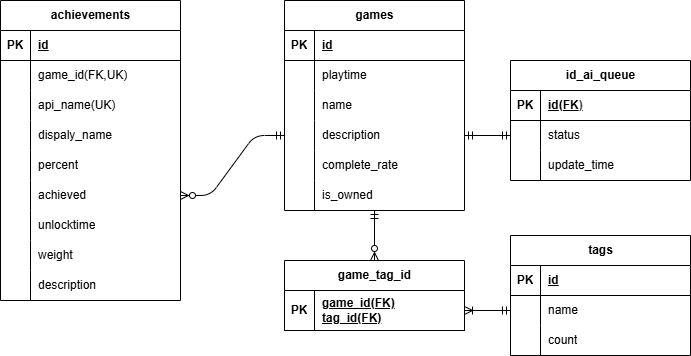

The diagram above was exported from draw.io. Its source (the exported page's mxGraphModel, read from the mxfile embedded in the PNG):
<mxGraphModel dx="863" dy="575" grid="1" gridSize="10" guides="1" tooltips="1" connect="1" arrows="1" fold="1" page="1" pageScale="1" pageWidth="827" pageHeight="1169" background="#FFFFFF" math="0" shadow="0">
  <root>
    <mxCell id="0" />
    <mxCell id="1" parent="0" />
    <mxCell id="33" value="" style="group" parent="1" vertex="1" connectable="0">
      <mxGeometry x="324" y="160" width="180" height="140" as="geometry" />
    </mxCell>
    <mxCell id="14" value="games" style="shape=table;startSize=30;container=1;collapsible=1;childLayout=tableLayout;fixedRows=1;rowLines=0;fontStyle=1;align=center;resizeLast=1;html=1;" parent="33" vertex="1">
      <mxGeometry width="180" height="210" as="geometry" />
    </mxCell>
    <mxCell id="15" value="" style="shape=tableRow;horizontal=0;startSize=0;swimlaneHead=0;swimlaneBody=0;fillColor=none;collapsible=0;dropTarget=0;points=[[0,0.5],[1,0.5]];portConstraint=eastwest;top=0;left=0;right=0;bottom=1;" parent="14" vertex="1">
      <mxGeometry y="30" width="180" height="30" as="geometry" />
    </mxCell>
    <mxCell id="16" value="PK" style="shape=partialRectangle;connectable=0;fillColor=none;top=0;left=0;bottom=0;right=0;fontStyle=1;overflow=hidden;whiteSpace=wrap;html=1;" parent="15" vertex="1">
      <mxGeometry width="30" height="30" as="geometry">
        <mxRectangle width="30" height="30" as="alternateBounds" />
      </mxGeometry>
    </mxCell>
    <mxCell id="17" value="id" style="shape=partialRectangle;connectable=0;fillColor=none;top=0;left=0;bottom=0;right=0;align=left;spacingLeft=6;fontStyle=5;overflow=hidden;whiteSpace=wrap;html=1;" parent="15" vertex="1">
      <mxGeometry x="30" width="150" height="30" as="geometry">
        <mxRectangle width="150" height="30" as="alternateBounds" />
      </mxGeometry>
    </mxCell>
    <mxCell id="18" value="" style="shape=tableRow;horizontal=0;startSize=0;swimlaneHead=0;swimlaneBody=0;fillColor=none;collapsible=0;dropTarget=0;points=[[0,0.5],[1,0.5]];portConstraint=eastwest;top=0;left=0;right=0;bottom=0;" parent="14" vertex="1">
      <mxGeometry y="60" width="180" height="30" as="geometry" />
    </mxCell>
    <mxCell id="19" value="" style="shape=partialRectangle;connectable=0;fillColor=none;top=0;left=0;bottom=0;right=0;editable=1;overflow=hidden;whiteSpace=wrap;html=1;" parent="18" vertex="1">
      <mxGeometry width="30" height="30" as="geometry">
        <mxRectangle width="30" height="30" as="alternateBounds" />
      </mxGeometry>
    </mxCell>
    <mxCell id="20" value="playtime" style="shape=partialRectangle;connectable=0;fillColor=none;top=0;left=0;bottom=0;right=0;align=left;spacingLeft=6;overflow=hidden;whiteSpace=wrap;html=1;" parent="18" vertex="1">
      <mxGeometry x="30" width="150" height="30" as="geometry">
        <mxRectangle width="150" height="30" as="alternateBounds" />
      </mxGeometry>
    </mxCell>
    <mxCell id="21" value="" style="shape=tableRow;horizontal=0;startSize=0;swimlaneHead=0;swimlaneBody=0;fillColor=none;collapsible=0;dropTarget=0;points=[[0,0.5],[1,0.5]];portConstraint=eastwest;top=0;left=0;right=0;bottom=0;" parent="14" vertex="1">
      <mxGeometry y="90" width="180" height="30" as="geometry" />
    </mxCell>
    <mxCell id="22" value="" style="shape=partialRectangle;connectable=0;fillColor=none;top=0;left=0;bottom=0;right=0;editable=1;overflow=hidden;whiteSpace=wrap;html=1;" parent="21" vertex="1">
      <mxGeometry width="30" height="30" as="geometry">
        <mxRectangle width="30" height="30" as="alternateBounds" />
      </mxGeometry>
    </mxCell>
    <mxCell id="23" value="name" style="shape=partialRectangle;connectable=0;fillColor=none;top=0;left=0;bottom=0;right=0;align=left;spacingLeft=6;overflow=hidden;whiteSpace=wrap;html=1;" parent="21" vertex="1">
      <mxGeometry x="30" width="150" height="30" as="geometry">
        <mxRectangle width="150" height="30" as="alternateBounds" />
      </mxGeometry>
    </mxCell>
    <mxCell id="24" value="" style="shape=tableRow;horizontal=0;startSize=0;swimlaneHead=0;swimlaneBody=0;fillColor=none;collapsible=0;dropTarget=0;points=[[0,0.5],[1,0.5]];portConstraint=eastwest;top=0;left=0;right=0;bottom=0;" parent="14" vertex="1">
      <mxGeometry y="120" width="180" height="30" as="geometry" />
    </mxCell>
    <mxCell id="25" value="" style="shape=partialRectangle;connectable=0;fillColor=none;top=0;left=0;bottom=0;right=0;editable=1;overflow=hidden;whiteSpace=wrap;html=1;" parent="24" vertex="1">
      <mxGeometry width="30" height="30" as="geometry">
        <mxRectangle width="30" height="30" as="alternateBounds" />
      </mxGeometry>
    </mxCell>
    <mxCell id="26" value="description" style="shape=partialRectangle;connectable=0;fillColor=none;top=0;left=0;bottom=0;right=0;align=left;spacingLeft=6;overflow=hidden;whiteSpace=wrap;html=1;" parent="24" vertex="1">
      <mxGeometry x="30" width="150" height="30" as="geometry">
        <mxRectangle width="150" height="30" as="alternateBounds" />
      </mxGeometry>
    </mxCell>
    <mxCell id="49" value="" style="shape=tableRow;horizontal=0;startSize=0;swimlaneHead=0;swimlaneBody=0;fillColor=none;collapsible=0;dropTarget=0;points=[[0,0.5],[1,0.5]];portConstraint=eastwest;top=0;left=0;right=0;bottom=0;" parent="14" vertex="1">
      <mxGeometry y="150" width="180" height="30" as="geometry" />
    </mxCell>
    <mxCell id="50" value="" style="shape=partialRectangle;connectable=0;fillColor=none;top=0;left=0;bottom=0;right=0;editable=1;overflow=hidden;whiteSpace=wrap;html=1;" parent="49" vertex="1">
      <mxGeometry width="30" height="30" as="geometry">
        <mxRectangle width="30" height="30" as="alternateBounds" />
      </mxGeometry>
    </mxCell>
    <mxCell id="51" value="complete_rate" style="shape=partialRectangle;connectable=0;fillColor=none;top=0;left=0;bottom=0;right=0;align=left;spacingLeft=6;overflow=hidden;whiteSpace=wrap;html=1;" parent="49" vertex="1">
      <mxGeometry x="30" width="150" height="30" as="geometry">
        <mxRectangle width="150" height="30" as="alternateBounds" />
      </mxGeometry>
    </mxCell>
    <mxCell id="52" value="" style="shape=tableRow;horizontal=0;startSize=0;swimlaneHead=0;swimlaneBody=0;fillColor=none;collapsible=0;dropTarget=0;points=[[0,0.5],[1,0.5]];portConstraint=eastwest;top=0;left=0;right=0;bottom=0;" parent="14" vertex="1">
      <mxGeometry y="180" width="180" height="30" as="geometry" />
    </mxCell>
    <mxCell id="53" value="" style="shape=partialRectangle;connectable=0;fillColor=none;top=0;left=0;bottom=0;right=0;editable=1;overflow=hidden;whiteSpace=wrap;html=1;" parent="52" vertex="1">
      <mxGeometry width="30" height="30" as="geometry">
        <mxRectangle width="30" height="30" as="alternateBounds" />
      </mxGeometry>
    </mxCell>
    <mxCell id="54" value="is_owned" style="shape=partialRectangle;connectable=0;fillColor=none;top=0;left=0;bottom=0;right=0;align=left;spacingLeft=6;overflow=hidden;whiteSpace=wrap;html=1;" parent="52" vertex="1">
      <mxGeometry x="30" width="150" height="30" as="geometry">
        <mxRectangle width="150" height="30" as="alternateBounds" />
      </mxGeometry>
    </mxCell>
    <mxCell id="58" value="achievements" style="shape=table;startSize=30;container=1;collapsible=1;childLayout=tableLayout;fixedRows=1;rowLines=0;fontStyle=1;align=center;resizeLast=1;html=1;" parent="1" vertex="1">
      <mxGeometry x="40" y="160" width="180" height="300" as="geometry" />
    </mxCell>
    <mxCell id="59" value="" style="shape=tableRow;horizontal=0;startSize=0;swimlaneHead=0;swimlaneBody=0;fillColor=none;collapsible=0;dropTarget=0;points=[[0,0.5],[1,0.5]];portConstraint=eastwest;top=0;left=0;right=0;bottom=1;" parent="58" vertex="1">
      <mxGeometry y="30" width="180" height="30" as="geometry" />
    </mxCell>
    <mxCell id="60" value="PK" style="shape=partialRectangle;connectable=0;fillColor=none;top=0;left=0;bottom=0;right=0;fontStyle=1;overflow=hidden;whiteSpace=wrap;html=1;" parent="59" vertex="1">
      <mxGeometry width="30" height="30" as="geometry">
        <mxRectangle width="30" height="30" as="alternateBounds" />
      </mxGeometry>
    </mxCell>
    <mxCell id="61" value="id" style="shape=partialRectangle;connectable=0;fillColor=none;top=0;left=0;bottom=0;right=0;align=left;spacingLeft=6;fontStyle=5;overflow=hidden;whiteSpace=wrap;html=1;" parent="59" vertex="1">
      <mxGeometry x="30" width="150" height="30" as="geometry">
        <mxRectangle width="150" height="30" as="alternateBounds" />
      </mxGeometry>
    </mxCell>
    <mxCell id="62" value="" style="shape=tableRow;horizontal=0;startSize=0;swimlaneHead=0;swimlaneBody=0;fillColor=none;collapsible=0;dropTarget=0;points=[[0,0.5],[1,0.5]];portConstraint=eastwest;top=0;left=0;right=0;bottom=0;" parent="58" vertex="1">
      <mxGeometry y="60" width="180" height="30" as="geometry" />
    </mxCell>
    <mxCell id="63" value="" style="shape=partialRectangle;connectable=0;fillColor=none;top=0;left=0;bottom=0;right=0;editable=1;overflow=hidden;whiteSpace=wrap;html=1;" parent="62" vertex="1">
      <mxGeometry width="30" height="30" as="geometry">
        <mxRectangle width="30" height="30" as="alternateBounds" />
      </mxGeometry>
    </mxCell>
    <mxCell id="64" value="game_id(FK,UK)" style="shape=partialRectangle;connectable=0;fillColor=none;top=0;left=0;bottom=0;right=0;align=left;spacingLeft=6;overflow=hidden;whiteSpace=wrap;html=1;" parent="62" vertex="1">
      <mxGeometry x="30" width="150" height="30" as="geometry">
        <mxRectangle width="150" height="30" as="alternateBounds" />
      </mxGeometry>
    </mxCell>
    <mxCell id="65" value="" style="shape=tableRow;horizontal=0;startSize=0;swimlaneHead=0;swimlaneBody=0;fillColor=none;collapsible=0;dropTarget=0;points=[[0,0.5],[1,0.5]];portConstraint=eastwest;top=0;left=0;right=0;bottom=0;" parent="58" vertex="1">
      <mxGeometry y="90" width="180" height="30" as="geometry" />
    </mxCell>
    <mxCell id="66" value="" style="shape=partialRectangle;connectable=0;fillColor=none;top=0;left=0;bottom=0;right=0;editable=1;overflow=hidden;whiteSpace=wrap;html=1;" parent="65" vertex="1">
      <mxGeometry width="30" height="30" as="geometry">
        <mxRectangle width="30" height="30" as="alternateBounds" />
      </mxGeometry>
    </mxCell>
    <mxCell id="67" value="api_name(UK)" style="shape=partialRectangle;connectable=0;fillColor=none;top=0;left=0;bottom=0;right=0;align=left;spacingLeft=6;overflow=hidden;whiteSpace=wrap;html=1;" parent="65" vertex="1">
      <mxGeometry x="30" width="150" height="30" as="geometry">
        <mxRectangle width="150" height="30" as="alternateBounds" />
      </mxGeometry>
    </mxCell>
    <mxCell id="68" value="" style="shape=tableRow;horizontal=0;startSize=0;swimlaneHead=0;swimlaneBody=0;fillColor=none;collapsible=0;dropTarget=0;points=[[0,0.5],[1,0.5]];portConstraint=eastwest;top=0;left=0;right=0;bottom=0;" parent="58" vertex="1">
      <mxGeometry y="120" width="180" height="30" as="geometry" />
    </mxCell>
    <mxCell id="69" value="" style="shape=partialRectangle;connectable=0;fillColor=none;top=0;left=0;bottom=0;right=0;editable=1;overflow=hidden;whiteSpace=wrap;html=1;" parent="68" vertex="1">
      <mxGeometry width="30" height="30" as="geometry">
        <mxRectangle width="30" height="30" as="alternateBounds" />
      </mxGeometry>
    </mxCell>
    <mxCell id="70" value="dispaly_name" style="shape=partialRectangle;connectable=0;fillColor=none;top=0;left=0;bottom=0;right=0;align=left;spacingLeft=6;overflow=hidden;whiteSpace=wrap;html=1;" parent="68" vertex="1">
      <mxGeometry x="30" width="150" height="30" as="geometry">
        <mxRectangle width="150" height="30" as="alternateBounds" />
      </mxGeometry>
    </mxCell>
    <mxCell id="77" value="" style="shape=tableRow;horizontal=0;startSize=0;swimlaneHead=0;swimlaneBody=0;fillColor=none;collapsible=0;dropTarget=0;points=[[0,0.5],[1,0.5]];portConstraint=eastwest;top=0;left=0;right=0;bottom=0;" parent="58" vertex="1">
      <mxGeometry y="150" width="180" height="30" as="geometry" />
    </mxCell>
    <mxCell id="78" value="" style="shape=partialRectangle;connectable=0;fillColor=none;top=0;left=0;bottom=0;right=0;editable=1;overflow=hidden;whiteSpace=wrap;html=1;" parent="77" vertex="1">
      <mxGeometry width="30" height="30" as="geometry">
        <mxRectangle width="30" height="30" as="alternateBounds" />
      </mxGeometry>
    </mxCell>
    <mxCell id="79" value="percent" style="shape=partialRectangle;connectable=0;fillColor=none;top=0;left=0;bottom=0;right=0;align=left;spacingLeft=6;overflow=hidden;whiteSpace=wrap;html=1;" parent="77" vertex="1">
      <mxGeometry x="30" width="150" height="30" as="geometry">
        <mxRectangle width="150" height="30" as="alternateBounds" />
      </mxGeometry>
    </mxCell>
    <mxCell id="80" value="" style="shape=tableRow;horizontal=0;startSize=0;swimlaneHead=0;swimlaneBody=0;fillColor=none;collapsible=0;dropTarget=0;points=[[0,0.5],[1,0.5]];portConstraint=eastwest;top=0;left=0;right=0;bottom=0;" parent="58" vertex="1">
      <mxGeometry y="180" width="180" height="30" as="geometry" />
    </mxCell>
    <mxCell id="81" value="" style="shape=partialRectangle;connectable=0;fillColor=none;top=0;left=0;bottom=0;right=0;editable=1;overflow=hidden;whiteSpace=wrap;html=1;" parent="80" vertex="1">
      <mxGeometry width="30" height="30" as="geometry">
        <mxRectangle width="30" height="30" as="alternateBounds" />
      </mxGeometry>
    </mxCell>
    <mxCell id="82" value="achieved" style="shape=partialRectangle;connectable=0;fillColor=none;top=0;left=0;bottom=0;right=0;align=left;spacingLeft=6;overflow=hidden;whiteSpace=wrap;html=1;" parent="80" vertex="1">
      <mxGeometry x="30" width="150" height="30" as="geometry">
        <mxRectangle width="150" height="30" as="alternateBounds" />
      </mxGeometry>
    </mxCell>
    <mxCell id="83" value="" style="shape=tableRow;horizontal=0;startSize=0;swimlaneHead=0;swimlaneBody=0;fillColor=none;collapsible=0;dropTarget=0;points=[[0,0.5],[1,0.5]];portConstraint=eastwest;top=0;left=0;right=0;bottom=0;" parent="58" vertex="1">
      <mxGeometry y="210" width="180" height="30" as="geometry" />
    </mxCell>
    <mxCell id="84" value="" style="shape=partialRectangle;connectable=0;fillColor=none;top=0;left=0;bottom=0;right=0;editable=1;overflow=hidden;whiteSpace=wrap;html=1;" parent="83" vertex="1">
      <mxGeometry width="30" height="30" as="geometry">
        <mxRectangle width="30" height="30" as="alternateBounds" />
      </mxGeometry>
    </mxCell>
    <mxCell id="85" value="unlocktime" style="shape=partialRectangle;connectable=0;fillColor=none;top=0;left=0;bottom=0;right=0;align=left;spacingLeft=6;overflow=hidden;whiteSpace=wrap;html=1;" parent="83" vertex="1">
      <mxGeometry x="30" width="150" height="30" as="geometry">
        <mxRectangle width="150" height="30" as="alternateBounds" />
      </mxGeometry>
    </mxCell>
    <mxCell id="86" value="" style="shape=tableRow;horizontal=0;startSize=0;swimlaneHead=0;swimlaneBody=0;fillColor=none;collapsible=0;dropTarget=0;points=[[0,0.5],[1,0.5]];portConstraint=eastwest;top=0;left=0;right=0;bottom=0;" parent="58" vertex="1">
      <mxGeometry y="240" width="180" height="30" as="geometry" />
    </mxCell>
    <mxCell id="87" value="" style="shape=partialRectangle;connectable=0;fillColor=none;top=0;left=0;bottom=0;right=0;editable=1;overflow=hidden;whiteSpace=wrap;html=1;" parent="86" vertex="1">
      <mxGeometry width="30" height="30" as="geometry">
        <mxRectangle width="30" height="30" as="alternateBounds" />
      </mxGeometry>
    </mxCell>
    <mxCell id="88" value="weight" style="shape=partialRectangle;connectable=0;fillColor=none;top=0;left=0;bottom=0;right=0;align=left;spacingLeft=6;overflow=hidden;whiteSpace=wrap;html=1;" parent="86" vertex="1">
      <mxGeometry x="30" width="150" height="30" as="geometry">
        <mxRectangle width="150" height="30" as="alternateBounds" />
      </mxGeometry>
    </mxCell>
    <mxCell id="89" value="" style="shape=tableRow;horizontal=0;startSize=0;swimlaneHead=0;swimlaneBody=0;fillColor=none;collapsible=0;dropTarget=0;points=[[0,0.5],[1,0.5]];portConstraint=eastwest;top=0;left=0;right=0;bottom=0;" parent="58" vertex="1">
      <mxGeometry y="270" width="180" height="30" as="geometry" />
    </mxCell>
    <mxCell id="90" value="" style="shape=partialRectangle;connectable=0;fillColor=none;top=0;left=0;bottom=0;right=0;editable=1;overflow=hidden;whiteSpace=wrap;html=1;" parent="89" vertex="1">
      <mxGeometry width="30" height="30" as="geometry">
        <mxRectangle width="30" height="30" as="alternateBounds" />
      </mxGeometry>
    </mxCell>
    <mxCell id="91" value="description" style="shape=partialRectangle;connectable=0;fillColor=none;top=0;left=0;bottom=0;right=0;align=left;spacingLeft=6;overflow=hidden;whiteSpace=wrap;html=1;" parent="89" vertex="1">
      <mxGeometry x="30" width="150" height="30" as="geometry">
        <mxRectangle width="150" height="30" as="alternateBounds" />
      </mxGeometry>
    </mxCell>
    <mxCell id="100" value="" style="edgeStyle=entityRelationEdgeStyle;fontSize=12;html=1;endArrow=ERzeroToMany;startArrow=ERmandOne;exitX=0;exitY=0.5;exitDx=0;exitDy=0;entryX=1;entryY=0.5;entryDx=0;entryDy=0;" parent="1" source="24" target="80" edge="1">
      <mxGeometry width="100" height="100" relative="1" as="geometry">
        <mxPoint x="490" y="390" as="sourcePoint" />
        <mxPoint x="590" y="290" as="targetPoint" />
      </mxGeometry>
    </mxCell>
    <mxCell id="101" value="game_tag_id" style="shape=table;startSize=30;container=1;collapsible=1;childLayout=tableLayout;fixedRows=1;rowLines=0;fontStyle=1;align=center;resizeLast=1;html=1;" parent="1" vertex="1">
      <mxGeometry x="324" y="420" width="180" height="70" as="geometry" />
    </mxCell>
    <mxCell id="102" value="" style="shape=tableRow;horizontal=0;startSize=0;swimlaneHead=0;swimlaneBody=0;fillColor=none;collapsible=0;dropTarget=0;points=[[0,0.5],[1,0.5]];portConstraint=eastwest;top=0;left=0;right=0;bottom=1;" parent="101" vertex="1">
      <mxGeometry y="30" width="180" height="40" as="geometry" />
    </mxCell>
    <mxCell id="103" value="PK" style="shape=partialRectangle;connectable=0;fillColor=none;top=0;left=0;bottom=0;right=0;fontStyle=1;overflow=hidden;whiteSpace=wrap;html=1;" parent="102" vertex="1">
      <mxGeometry width="30" height="40" as="geometry">
        <mxRectangle width="30" height="40" as="alternateBounds" />
      </mxGeometry>
    </mxCell>
    <mxCell id="104" value="game_id(FK)&lt;br&gt;tag_id(FK)" style="shape=partialRectangle;connectable=0;fillColor=none;top=0;left=0;bottom=0;right=0;align=left;spacingLeft=6;fontStyle=5;overflow=hidden;whiteSpace=wrap;html=1;" parent="102" vertex="1">
      <mxGeometry x="30" width="150" height="40" as="geometry">
        <mxRectangle width="150" height="40" as="alternateBounds" />
      </mxGeometry>
    </mxCell>
    <mxCell id="132" value="" style="fontSize=12;html=1;endArrow=ERzeroToMany;startArrow=ERmandOne;rounded=1;endFill=0;" parent="1" source="14" edge="1">
      <mxGeometry width="100" height="100" relative="1" as="geometry">
        <mxPoint x="410" y="160" as="sourcePoint" />
        <mxPoint x="414" y="420" as="targetPoint" />
      </mxGeometry>
    </mxCell>
    <mxCell id="133" value="tags" style="shape=table;startSize=30;container=1;collapsible=1;childLayout=tableLayout;fixedRows=1;rowLines=0;fontStyle=1;align=center;resizeLast=1;html=1;" parent="1" vertex="1">
      <mxGeometry x="550" y="395" width="180" height="120" as="geometry" />
    </mxCell>
    <mxCell id="134" value="" style="shape=tableRow;horizontal=0;startSize=0;swimlaneHead=0;swimlaneBody=0;fillColor=none;collapsible=0;dropTarget=0;points=[[0,0.5],[1,0.5]];portConstraint=eastwest;top=0;left=0;right=0;bottom=1;" parent="133" vertex="1">
      <mxGeometry y="30" width="180" height="30" as="geometry" />
    </mxCell>
    <mxCell id="135" value="PK" style="shape=partialRectangle;connectable=0;fillColor=none;top=0;left=0;bottom=0;right=0;fontStyle=1;overflow=hidden;whiteSpace=wrap;html=1;" parent="134" vertex="1">
      <mxGeometry width="30" height="30" as="geometry">
        <mxRectangle width="30" height="30" as="alternateBounds" />
      </mxGeometry>
    </mxCell>
    <mxCell id="136" value="id" style="shape=partialRectangle;connectable=0;fillColor=none;top=0;left=0;bottom=0;right=0;align=left;spacingLeft=6;fontStyle=5;overflow=hidden;whiteSpace=wrap;html=1;" parent="134" vertex="1">
      <mxGeometry x="30" width="150" height="30" as="geometry">
        <mxRectangle width="150" height="30" as="alternateBounds" />
      </mxGeometry>
    </mxCell>
    <mxCell id="137" value="" style="shape=tableRow;horizontal=0;startSize=0;swimlaneHead=0;swimlaneBody=0;fillColor=none;collapsible=0;dropTarget=0;points=[[0,0.5],[1,0.5]];portConstraint=eastwest;top=0;left=0;right=0;bottom=0;" parent="133" vertex="1">
      <mxGeometry y="60" width="180" height="30" as="geometry" />
    </mxCell>
    <mxCell id="138" value="" style="shape=partialRectangle;connectable=0;fillColor=none;top=0;left=0;bottom=0;right=0;editable=1;overflow=hidden;whiteSpace=wrap;html=1;" parent="137" vertex="1">
      <mxGeometry width="30" height="30" as="geometry">
        <mxRectangle width="30" height="30" as="alternateBounds" />
      </mxGeometry>
    </mxCell>
    <mxCell id="139" value="name" style="shape=partialRectangle;connectable=0;fillColor=none;top=0;left=0;bottom=0;right=0;align=left;spacingLeft=6;overflow=hidden;whiteSpace=wrap;html=1;" parent="137" vertex="1">
      <mxGeometry x="30" width="150" height="30" as="geometry">
        <mxRectangle width="150" height="30" as="alternateBounds" />
      </mxGeometry>
    </mxCell>
    <mxCell id="140" value="" style="shape=tableRow;horizontal=0;startSize=0;swimlaneHead=0;swimlaneBody=0;fillColor=none;collapsible=0;dropTarget=0;points=[[0,0.5],[1,0.5]];portConstraint=eastwest;top=0;left=0;right=0;bottom=0;" parent="133" vertex="1">
      <mxGeometry y="90" width="180" height="30" as="geometry" />
    </mxCell>
    <mxCell id="141" value="" style="shape=partialRectangle;connectable=0;fillColor=none;top=0;left=0;bottom=0;right=0;editable=1;overflow=hidden;whiteSpace=wrap;html=1;" parent="140" vertex="1">
      <mxGeometry width="30" height="30" as="geometry">
        <mxRectangle width="30" height="30" as="alternateBounds" />
      </mxGeometry>
    </mxCell>
    <mxCell id="142" value="count" style="shape=partialRectangle;connectable=0;fillColor=none;top=0;left=0;bottom=0;right=0;align=left;spacingLeft=6;overflow=hidden;whiteSpace=wrap;html=1;" parent="140" vertex="1">
      <mxGeometry x="30" width="150" height="30" as="geometry">
        <mxRectangle width="150" height="30" as="alternateBounds" />
      </mxGeometry>
    </mxCell>
    <mxCell id="146" value="" style="fontSize=12;html=1;endArrow=ERoneToMany;startArrow=ERmandOne;exitX=0;exitY=0.5;exitDx=0;exitDy=0;entryX=1;entryY=0.5;entryDx=0;entryDy=0;" parent="1" source="137" target="102" edge="1">
      <mxGeometry width="100" height="100" relative="1" as="geometry">
        <mxPoint x="550" y="330" as="sourcePoint" />
        <mxPoint x="650" y="230" as="targetPoint" />
      </mxGeometry>
    </mxCell>
    <mxCell id="147" value="id_ai_queue" style="shape=table;startSize=30;container=1;collapsible=1;childLayout=tableLayout;fixedRows=1;rowLines=0;fontStyle=1;align=center;resizeLast=1;html=1;" parent="1" vertex="1">
      <mxGeometry x="550" y="220" width="180" height="120" as="geometry" />
    </mxCell>
    <mxCell id="148" value="" style="shape=tableRow;horizontal=0;startSize=0;swimlaneHead=0;swimlaneBody=0;fillColor=none;collapsible=0;dropTarget=0;points=[[0,0.5],[1,0.5]];portConstraint=eastwest;top=0;left=0;right=0;bottom=1;" parent="147" vertex="1">
      <mxGeometry y="30" width="180" height="30" as="geometry" />
    </mxCell>
    <mxCell id="149" value="PK" style="shape=partialRectangle;connectable=0;fillColor=none;top=0;left=0;bottom=0;right=0;fontStyle=1;overflow=hidden;whiteSpace=wrap;html=1;" parent="148" vertex="1">
      <mxGeometry width="30" height="30" as="geometry">
        <mxRectangle width="30" height="30" as="alternateBounds" />
      </mxGeometry>
    </mxCell>
    <mxCell id="150" value="id(FK&lt;span style=&quot;color: rgb(63, 63, 63); background-color: transparent;&quot;&gt;)&lt;/span&gt;" style="shape=partialRectangle;connectable=0;fillColor=none;top=0;left=0;bottom=0;right=0;align=left;spacingLeft=6;fontStyle=5;overflow=hidden;whiteSpace=wrap;html=1;" parent="148" vertex="1">
      <mxGeometry x="30" width="150" height="30" as="geometry">
        <mxRectangle width="150" height="30" as="alternateBounds" />
      </mxGeometry>
    </mxCell>
    <mxCell id="151" value="" style="shape=tableRow;horizontal=0;startSize=0;swimlaneHead=0;swimlaneBody=0;fillColor=none;collapsible=0;dropTarget=0;points=[[0,0.5],[1,0.5]];portConstraint=eastwest;top=0;left=0;right=0;bottom=0;" parent="147" vertex="1">
      <mxGeometry y="60" width="180" height="30" as="geometry" />
    </mxCell>
    <mxCell id="152" value="" style="shape=partialRectangle;connectable=0;fillColor=none;top=0;left=0;bottom=0;right=0;editable=1;overflow=hidden;whiteSpace=wrap;html=1;" parent="151" vertex="1">
      <mxGeometry width="30" height="30" as="geometry">
        <mxRectangle width="30" height="30" as="alternateBounds" />
      </mxGeometry>
    </mxCell>
    <mxCell id="153" value="status" style="shape=partialRectangle;connectable=0;fillColor=none;top=0;left=0;bottom=0;right=0;align=left;spacingLeft=6;overflow=hidden;whiteSpace=wrap;html=1;" parent="151" vertex="1">
      <mxGeometry x="30" width="150" height="30" as="geometry">
        <mxRectangle width="150" height="30" as="alternateBounds" />
      </mxGeometry>
    </mxCell>
    <mxCell id="154" value="" style="shape=tableRow;horizontal=0;startSize=0;swimlaneHead=0;swimlaneBody=0;fillColor=none;collapsible=0;dropTarget=0;points=[[0,0.5],[1,0.5]];portConstraint=eastwest;top=0;left=0;right=0;bottom=0;" parent="147" vertex="1">
      <mxGeometry y="90" width="180" height="30" as="geometry" />
    </mxCell>
    <mxCell id="155" value="" style="shape=partialRectangle;connectable=0;fillColor=none;top=0;left=0;bottom=0;right=0;editable=1;overflow=hidden;whiteSpace=wrap;html=1;" parent="154" vertex="1">
      <mxGeometry width="30" height="30" as="geometry">
        <mxRectangle width="30" height="30" as="alternateBounds" />
      </mxGeometry>
    </mxCell>
    <mxCell id="156" value="update_time" style="shape=partialRectangle;connectable=0;fillColor=none;top=0;left=0;bottom=0;right=0;align=left;spacingLeft=6;overflow=hidden;whiteSpace=wrap;html=1;" parent="154" vertex="1">
      <mxGeometry x="30" width="150" height="30" as="geometry">
        <mxRectangle width="150" height="30" as="alternateBounds" />
      </mxGeometry>
    </mxCell>
    <mxCell id="160" value="" style="fontSize=12;html=1;endArrow=ERmandOne;startArrow=ERmandOne;entryX=0;entryY=0.5;entryDx=0;entryDy=0;exitX=1;exitY=0.5;exitDx=0;exitDy=0;" parent="1" source="24" target="151" edge="1">
      <mxGeometry width="100" height="100" relative="1" as="geometry">
        <mxPoint x="480" y="400" as="sourcePoint" />
        <mxPoint x="580" y="300" as="targetPoint" />
      </mxGeometry>
    </mxCell>
  </root>
</mxGraphModel>